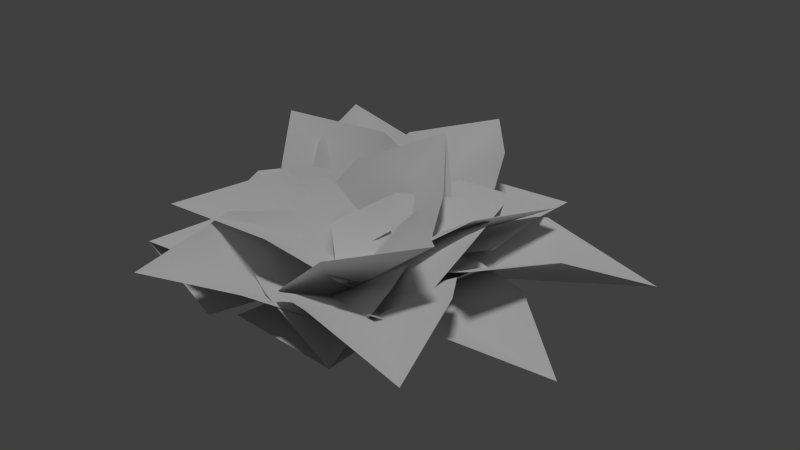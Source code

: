 # Source: broadfern_01_bunch_a.blend  (saved by Blender 2.65.0; exported with 4.5.12 LTS)
import bpy
from mathutils import Matrix  # noqa: F401  (used for matrix-valued properties, if any)

bpy.ops.wm.read_factory_settings(use_empty=True)
scene = bpy.context.scene
scene.name = 'Scene'

# ---- collections
col_collection_1 = bpy.data.collections.new('Collection 1'); scene.collection.children.link(col_collection_1)

# ---- materials (node trees are filled in below, after node groups)
mat_broadfern_01 = bpy.data.materials.new('broadfern_01')
mat_broadfern_01.alpha_threshold = 0.0
mat_broadfern_01.use_transparent_shadow = False
mat_broadfern_01.roughness = 0.5

# ---- material node trees

# ---- world
world_world = bpy.data.worlds.new('World'); scene.world = world_world
world_world.color = (0.05088, 0.05088, 0.05088)
world_world.use_sun_shadow = False
world_world.sun_shadow_jitter_overblur = 0.0
world_world.cycles.sampling_method = 'MANUAL'
world_world.cycles.sample_map_resolution = 256

# ---- lights
light_hemi = bpy.data.lights.new('Hemi', 'SUN')
light_hemi.transmission_factor = 0.0
light_hemi.angle = 0.1993
light_hemi.energy = 1.0
light_hemi.shadow_buffer_clip_start = 0.5
light_hemi.shadow_soft_size = 0.1
light_hemi.shadow_cascade_max_distance = 1000.0
light_hemi.cycles.use_multiple_importance_sampling = False

# ---- meshes
me_broadfern8 = bpy.data.meshes.new('broadfern8')
me_broadfern8.from_pydata([(0.1217, 0.6683, 0.2438), (-0.3974, -0.03191, 0.3596), (-0.1789, 0.7941, 0.4677), (-0.5721, 0.2641, 0.5555), (-0.04006, 0.1918, 0.005894), (-0.7857, 0.8421, 0.5776), (0.1756, 1.241, -0.0009131), (-0.329, 0.6284, 0.01847), (0.1642, 0.7328, 0.02351), (-0.5048, 1.288, 0.05592), (-0.6, 0.8847, 0.06719), (-0.1817, 0.2105, 0.08462), (-0.1263, 0.7067, 0.01547), (-0.8411, 0.2719, 0.2537), (-0.3177, 0.3738, 0.2732), (-0.1926, -0.5047, 0.2792), (-0.6765, 0.2144, 0.3444), (-0.582, -0.4508, 0.3489), (0.004564, -0.03392, 0.06016), (-1.129, -0.1919, 0.203), (0.1173, -0.7826, 0.249), (0.2444, 0.06154, 0.3499), (0.4033, -0.7502, 0.507), (0.4997, -0.1111, 0.5835), (0.08316, -0.3046, -0.01184), (0.9346, -0.5177, 0.6781), (0.4945, 0.2641, 0.136), (-0.4486, 0.1929, 0.2496), (0.01847, -0.08781, -0.0133), (0.0362, 0.736, 0.6282), (0.4625, -0.1466, 0.3291), (-0.1528, 0.5032, 0.2424), (0.6466, 0.1941, 0.445), (0.1808, 0.6862, 0.3794), (0.002071, 0.005177, 0.03098), (0.8001, 0.7992, 0.3437), (0.6865, 0.3445, 0.2198), (-0.1619, 0.6422, 0.2256), (0.7116, 0.7446, 0.2719), (0.06931, 0.9702, 0.2763), (0.1659, 0.2346, 0.01789), (0.5545, 1.333, 0.1022), (0.6305, -0.668, 0.251), (0.6634, 0.2284, 0.1902), (1.023, -0.5739, 0.2383), (1.049, 0.1048, 0.1923), (0.3479, -0.2193, 0.003861), (1.506, -0.2663, 0.02707), (-0.2264, 0.2376, 0.3742), (0.3572, -0.571, 0.2919), (-0.4695, -0.1045, 0.5364), (-0.0277, -0.717, 0.4742), (0.2423, -0.01375, 0.03018), (-0.7284, -0.7562, 0.4748), (-0.1792, 0.8632, 0.1849), (-0.5383, 0.04936, 0.2502), (-0.5745, 0.9218, 0.2193), (-0.8466, 0.3056, 0.2688), (-0.1039, 0.3247, 0.03292), (-1.163, 0.7955, 0.04274), (-0.5791, -0.04156, 0.02664), (-0.2693, -0.9318, 0.02058), (-0.07026, -0.3672, 0.02278), (-1.043, -0.7035, 0.1117), (0.1897, 0.04395, 0.2944), (-0.7125, -0.4606, 0.3098), (-0.1331, 0.3669, 0.3813), (-0.8164, -0.01493, 0.393), (-0.1208, -0.477, 0.0484), (-0.7662, 0.6883, 0.2238), (-0.1453, -0.8401, 0.02489), (0.5951, -0.1626, 0.03954), (-0.04075, -0.2053, 0.02394), (0.6946, -1.016, 0.1391), (0.7616, -0.3071, 0.2806), (-0.143, -0.1016, 0.2924), (0.7381, 0.09041, 0.4048), (0.05317, 0.2462, 0.4138), (0.2483, -0.4395, 0.02792), (0.5132, 0.6981, 0.3269), (0.2064, -0.8788, 0.3207), (0.8102, -0.1635, 0.3107), (0.578, -1.042, 0.4319), (1.035, -0.5008, 0.4245), (0.3162, -0.3571, 0.0621), (1.223, -1.123, 0.3288), (0.9016, -0.1759, 0.3796), (0.2514, 0.6786, 0.1875), (1.197, 0.2156, 0.3706), (0.7047, 0.8628, 0.2252), (0.3105, 0.008637, 0.07623), (1.445, 0.8581, 0.0324), (-0.2888, -0.2515, 0.3832), (0.3941, -0.7829, 0.1841), (-0.4083, -0.6205, 0.4778), (0.1087, -1.023, 0.327), (0.1524, -0.304, 0.03892), (-0.481, -1.223, 0.331), (0.08798, 0.5538, 0.4009), (-0.224, -0.3101, 0.2612), (-0.2701, 0.5273, 0.6145), (-0.5065, -0.1268, 0.5088), (0.09123, 0.1112, 0.01367), (-0.9039, 0.371, 0.6462), (0.4465, 0.6387, 0.3227), (-0.4762, 0.5497, 0.286), (0.2929, 0.9922, 0.4821), (-0.4058, 0.9251, 0.4543), (0.01264, 0.3827, 0.02081), (-0.1099, 1.504, 0.4456)], [], [(3, 1, 4), (0, 2, 4), (5, 3, 4), (4, 2, 5), (9, 7, 8), (8, 6, 9), (13, 11, 12), (12, 10, 13), (17, 15, 18), (14, 16, 18), (19, 17, 18), (18, 16, 19), (23, 21, 24), (20, 22, 24), (25, 23, 24), (24, 22, 25), (29, 27, 28), (28, 26, 29), (33, 31, 34), (30, 32, 34), (35, 33, 34), (34, 32, 35), (39, 37, 40), (36, 38, 40), (41, 39, 40), (40, 38, 41), (45, 43, 46), (42, 44, 46), (45, 46, 47), (47, 46, 44), (51, 49, 52), (48, 50, 52), (53, 51, 52), (52, 50, 53), (57, 55, 58), (54, 56, 58), (59, 57, 58), (58, 56, 59), (63, 61, 62), (62, 60, 63), (67, 65, 68), (64, 66, 68), (69, 67, 68), (68, 66, 69), (73, 71, 72), (72, 70, 73), (77, 75, 78), (74, 76, 78), (79, 77, 78), (78, 76, 79), (83, 81, 84), (80, 82, 84), (85, 83, 84), (84, 82, 85), (89, 87, 90), (86, 88, 90), (91, 89, 90), (90, 88, 91), (95, 93, 96), (92, 94, 96), (97, 95, 96), (96, 94, 97), (101, 99, 102), (98, 100, 102), (103, 101, 102), (102, 100, 103), (107, 105, 108), (104, 106, 108), (109, 107, 108), (108, 106, 109)])
me_broadfern8.polygons.foreach_set('use_smooth', [True] * 70)
_uv = me_broadfern8.uv_layers.new(name='UVMap')
_uv.uv.foreach_set('vector', [0.116, 0.6108, 0.0, 0.2755, 0.5023, 0.02637, 1.0, 0.2721, 0.8806, 0.6081, 0.5023, 0.02637, 0.5024, 1.0, 0.116, 0.6108, 0.5023, 0.02637, 0.5023, 0.02637, 0.8806, 0.6081, 0.5024, 1.0, 0.5024, 1.0, 0.02589, 0.3503, 0.5023, 0.02637, 0.5023, 0.02637, 0.9732, 0.3475, 0.5024, 1.0, 0.5024, 1.0, 0.02589, 0.3503, 0.5023, 0.02637, 0.5023, 0.02637, 0.9732, 0.3475, 0.5024, 1.0, 0.116, 0.6108, 0.0, 0.2755, 0.5023, 0.02637, 1.0, 0.2721, 0.8806, 0.6081, 0.5023, 0.02637, 0.5024, 1.0, 0.116, 0.6108, 0.5023, 0.02637, 0.5023, 0.02637, 0.8806, 0.6081, 0.5024, 1.0, 0.116, 0.6108, 0.0, 0.2755, 0.502, 0.02734, 1.0, 0.2721, 0.8806, 0.6081, 0.502, 0.02734, 0.5024, 1.0, 0.116, 0.6108, 0.502, 0.02734, 0.502, 0.02734, 0.8806, 0.6081, 0.5024, 1.0, 0.5024, 1.0, 0.02589, 0.3503, 0.5023, 0.02637, 0.5023, 0.02637, 0.9732, 0.3475, 0.5024, 1.0, 0.116, 0.6108, 0.0, 0.2755, 0.5023, 0.02637, 1.0, 0.2721, 0.8806, 0.6081, 0.5023, 0.02637, 0.5024, 1.0, 0.116, 0.6108, 0.5023, 0.02637, 0.5023, 0.02637, 0.8806, 0.6081, 0.5024, 1.0, 0.116, 0.6108, 0.0, 0.2755, 0.5023, 0.02637, 1.0, 0.2721, 0.8806, 0.6081, 0.5023, 0.02637, 0.5024, 1.0, 0.116, 0.6108, 0.5023, 0.02637, 0.5023, 0.02637, 0.8806, 0.6081, 0.5024, 1.0, 0.116, 0.6108, 0.0, 0.2755, 0.5024, 0.01665, 1.0, 0.2721, 0.8806, 0.6081, 0.5024, 0.01665, 0.116, 0.6108, 0.5024, 0.01665, 0.5024, 0.9981, 0.5024, 0.9981, 0.5024, 0.01665, 0.8806, 0.6081, 0.116, 0.6108, 0.0, 0.2755, 0.5023, 0.02637, 1.0, 0.2721, 0.8806, 0.6081, 0.5023, 0.02637, 0.5024, 1.0, 0.116, 0.6108, 0.5023, 0.02637, 0.5023, 0.02637, 0.8806, 0.6081, 0.5024, 1.0, 0.116, 0.6108, 0.0, 0.2755, 0.5023, 0.02637, 1.0, 0.2721, 0.8806, 0.6081, 0.5023, 0.02637, 0.5024, 1.0, 0.116, 0.6108, 0.5023, 0.02637, 0.5023, 0.02637, 0.8806, 0.6081, 0.5024, 1.0, 0.5024, 1.0, 0.02589, 0.3503, 0.5023, 0.02637, 0.5023, 0.02637, 0.9732, 0.3475, 0.5024, 1.0, 0.116, 0.6108, 0.0, 0.2755, 0.5023, 0.02637, 1.0, 0.2721, 0.8806, 0.6081, 0.5023, 0.02637, 0.5024, 1.0, 0.116, 0.6108, 0.5023, 0.02637, 0.5023, 0.02637, 0.8806, 0.6081, 0.5024, 1.0, 0.5024, 1.0, 0.02589, 0.3503, 0.5023, 0.02637, 0.5023, 0.02637, 0.9732, 0.3475, 0.5024, 1.0, 0.116, 0.6108, 0.0, 0.2755, 0.5023, 0.02637, 1.0, 0.2721, 0.8806, 0.6081, 0.5023, 0.02637, 0.5024, 1.0, 0.116, 0.6108, 0.5023, 0.02637, 0.5023, 0.02637, 0.8806, 0.6081, 0.5024, 1.0, 0.116, 0.6108, 0.0, 0.2755, 0.5023, 0.02637, 1.0, 0.2721, 0.8806, 0.6081, 0.5023, 0.02637, 0.5024, 1.0, 0.116, 0.6108, 0.5023, 0.02637, 0.5023, 0.02637, 0.8806, 0.6081, 0.5024, 1.0, 0.116, 0.6108, 0.0, 0.2755, 0.5025, 0.02558, 1.0, 0.2721, 0.8806, 0.6081, 0.5025, 0.02558, 0.5024, 1.0, 0.116, 0.6108, 0.5025, 0.02558, 0.5025, 0.02558, 0.8806, 0.6081, 0.5024, 1.0, 0.116, 0.6108, 0.0, 0.2755, 0.5023, 0.02637, 1.0, 0.2721, 0.8806, 0.6081, 0.5023, 0.02637, 0.5024, 1.0, 0.116, 0.6108, 0.5023, 0.02637, 0.5023, 0.02637, 0.8806, 0.6081, 0.5024, 1.0, 0.116, 0.6108, 0.0, 0.2755, 0.5023, 0.02637, 1.0, 0.2721, 0.8806, 0.6081, 0.5023, 0.02637, 0.5024, 1.0, 0.116, 0.6108, 0.5023, 0.02637, 0.5023, 0.02637, 0.8806, 0.6081, 0.5024, 1.0, 0.116, 0.6108, 0.0, 0.2755, 0.5023, 0.02637, 1.0, 0.2721, 0.8806, 0.6081, 0.5023, 0.02637, 0.5024, 1.0, 0.116, 0.6108, 0.5023, 0.02637, 0.5023, 0.02637, 0.8806, 0.6081, 0.5024, 1.0])
_ca = me_broadfern8.color_attributes.new('Col', 'BYTE_COLOR', 'CORNER')
_ca.data.foreach_set('color', [1.0, 0.5583, 1.0, 1.0, 0.1714, 0.04092, 1.0, 1.0, 0.002732, 0.3763, 0.0, 1.0, 0.1946, 0.2502, 1.0, 1.0, 1.0, 0.5149, 1.0, 1.0, 0.002732, 0.3763, 0.0, 1.0, 1.0, 0.1812, 0.0, 1.0, 1.0, 0.5583, 1.0, 1.0, 0.002732, 0.3763, 0.0, 1.0, 0.002732, 0.3763, 0.0, 1.0, 1.0, 0.5149, 1.0, 1.0, 1.0, 0.1812, 0.0, 1.0, 1.0, 0.03955, 0.0, 1.0, 0.2874, 0.3005, 1.0, 1.0, 0.002732, 0.4397, 0.0, 1.0, 0.002732, 0.4397, 0.0, 1.0, 0.3095, 0.4397, 1.0, 1.0, 1.0, 0.03955, 0.0, 1.0, 1.0, 0.06125, 0.0, 1.0, 0.2874, 0.2502, 1.0, 1.0, 0.002732, 0.4233, 0.0, 1.0, 0.002732, 0.4233, 0.0, 1.0, 0.3095, 0.305, 1.0, 1.0, 1.0, 0.06125, 0.0, 1.0, 1.0, 0.0648, 1.0, 1.0, 0.1714, 0.01298, 1.0, 1.0, 0.002732, 0.2122, 0.0, 1.0, 0.1946, 0.1878, 1.0, 1.0, 1.0, 0.2542, 1.0, 1.0, 0.002732, 0.2122, 0.0, 1.0, 1.0, 0.001821, 0.0, 1.0, 1.0, 0.0648, 1.0, 1.0, 0.002732, 0.2122, 0.0, 1.0, 0.002732, 0.2122, 0.0, 1.0, 1.0, 0.2542, 1.0, 1.0, 1.0, 0.001821, 0.0, 1.0, 1.0, 0.08022, 1.0, 1.0, 0.1714, 0.006995, 1.0, 1.0, 0.002732, 0.08438, 0.0, 1.0, 0.1946, 0.06125, 1.0, 1.0, 1.0, 0.1878, 1.0, 1.0, 0.002732, 0.08438, 0.0, 1.0, 1.0, 0.02122, 0.0, 1.0, 1.0, 0.08022, 1.0, 1.0, 0.002732, 0.08438, 0.0, 1.0, 0.002732, 0.08438, 0.0, 1.0, 1.0, 0.1878, 1.0, 1.0, 1.0, 0.02122, 0.0, 1.0, 1.0, 0.03434, 0.0, 1.0, 0.2874, 0.05781, 1.0, 1.0, 0.002732, 0.07421, 0.0, 1.0, 0.002732, 0.07421, 0.0, 1.0, 0.3095, 0.02416, 0.9911, 0.9961, 1.0, 0.03434, 0.0, 1.0, 1.0, 0.008568, 1.0, 1.0, 0.1714, 0.003677, 1.0, 1.0, 0.002732, 0.02732, 0.0, 1.0, 0.1946, 0.05127, 1.0, 1.0, 1.0, 0.05448, 1.0, 1.0, 0.002732, 0.02732, 0.0, 1.0, 1.0, 0.0006071, 0.0, 1.0, 1.0, 0.008568, 1.0, 1.0, 0.002732, 0.02732, 0.0, 1.0, 0.002732, 0.02732, 0.0, 1.0, 1.0, 0.05448, 1.0, 1.0, 1.0, 0.0006071, 0.0, 1.0, 1.0, 0.02416, 1.0, 1.0, 0.1714, 0.01521, 1.0, 1.0, 0.002732, 0.004391, 0.0, 1.0, 0.1946, 0.004025, 1.0, 1.0, 1.0, 0.0137, 1.0, 1.0, 0.002732, 0.004391, 0.0, 1.0, 1.0, 0.005182, 0.0, 1.0, 1.0, 0.02416, 1.0, 1.0, 0.002732, 0.004391, 0.0, 1.0, 0.002732, 0.004391, 0.0, 1.0, 1.0, 0.0137, 1.0, 1.0, 1.0, 0.005182, 0.0, 1.0, 1.0, 0.006512, 1.0, 1.0, 0.1714, 0.003347, 1.0, 1.0, 0.001518, 0.002125, 0.0, 1.0, 0.1946, 0.004391, 1.0, 1.0, 1.0, 0.006512, 1.0, 1.0, 0.001518, 0.002125, 0.0, 1.0, 1.0, 0.006512, 1.0, 1.0, 0.001518, 0.002125, 0.0, 1.0, 1.0, 0.001821, 0.0, 1.0, 1.0, 0.001821, 0.0, 1.0, 0.001518, 0.002125, 0.0, 1.0, 1.0, 0.006512, 1.0, 1.0, 1.0, 0.5149, 1.0, 1.0, 0.1714, 0.2232, 1.0, 1.0, 0.002732, 0.8632, 0.0, 1.0, 0.1946, 0.04519, 1.0, 1.0, 1.0, 0.3515, 1.0, 1.0, 0.002732, 0.8632, 0.0, 1.0, 1.0, 0.003035, 0.0, 1.0, 1.0, 0.5149, 1.0, 1.0, 0.002732, 0.8632, 0.0, 1.0, 0.002732, 0.8632, 0.0, 1.0, 1.0, 0.3515, 1.0, 1.0, 1.0, 0.003035, 0.0, 1.0, 1.0, 0.4072, 1.0, 1.0, 0.1714, 0.01096, 1.0, 1.0, 0.002732, 0.0382, 0.0, 1.0, 0.1946, 0.1248, 1.0, 1.0, 1.0, 0.624, 1.0, 1.0, 0.002732, 0.0382, 0.0, 1.0, 1.0, 0.1022, 0.0, 1.0, 1.0, 0.4072, 1.0, 1.0, 0.002732, 0.0382, 0.0, 1.0, 0.002732, 0.0382, 0.0, 1.0, 1.0, 0.624, 1.0, 1.0, 1.0, 0.1022, 0.0, 1.0, 1.0, 0.009134, 0.0, 1.0, 0.2874, 0.1384, 1.0, 1.0, 0.002732, 0.3613, 0.0, 1.0, 0.002732, 0.3613, 0.0, 1.0, 0.3095, 0.3663, 1.0, 1.0, 1.0, 0.009134, 0.0, 1.0, 1.0, 0.2086, 1.0, 1.0, 0.1714, 0.02315, 1.0, 1.0, 0.002732, 0.04971, 0.0, 1.0, 0.1946, 0.03955, 1.0, 1.0, 1.0, 0.1845, 1.0, 1.0, 0.002732, 0.04971, 0.0, 1.0, 1.0, 0.0, 0.0, 1.0, 1.0, 0.2086, 1.0, 1.0, 0.002732, 0.04971, 0.0, 1.0, 0.002732, 0.04971, 0.0, 1.0, 1.0, 0.1845, 1.0, 1.0, 1.0, 0.0, 0.0, 1.0, 1.0, 0.0009106, 0.0, 1.0, 0.2874, 0.162, 1.0, 1.0, 0.002732, 0.1912, 0.0, 1.0, 0.002732, 0.1912, 0.0, 1.0, 0.3095, 0.09084, 1.0, 1.0, 1.0, 0.0009106, 0.0, 1.0, 1.0, 0.1878, 1.0, 1.0, 0.1714, 0.09084, 1.0, 1.0, 0.002732, 0.02122, 0.0, 1.0, 0.1946, 0.003035, 1.0, 1.0, 1.0, 0.02624, 1.0, 1.0, 0.002732, 0.02122, 0.0, 1.0, 1.0, 0.006995, 0.0, 1.0, 1.0, 0.1878, 1.0, 1.0, 0.002732, 0.02122, 0.0, 1.0, 0.002732, 0.02122, 0.0, 1.0, 1.0, 0.02624, 1.0, 1.0, 1.0, 0.006995, 0.0, 1.0, 1.0, 0.06663, 1.0, 1.0, 0.1714, 0.01764, 1.0, 1.0, 0.002732, 0.02029, 0.0, 1.0, 0.1946, 0.02122, 1.0, 1.0, 1.0, 0.0865, 1.0, 1.0, 0.002732, 0.02029, 0.0, 1.0, 1.0, 0.003677, 0.0, 1.0, 1.0, 0.06663, 1.0, 1.0, 0.002732, 0.02029, 0.0, 1.0, 0.002732, 0.02029, 0.0, 1.0, 1.0, 0.0865, 1.0, 1.0, 1.0, 0.003677, 0.0, 1.0, 1.0, 0.04971, 1.0, 1.0, 0.1714, 0.02956, 1.0, 1.0, 0.002732, 0.002732, 0.0, 1.0, 0.1946, 0.0, 1.0, 1.0, 1.0, 0.002732, 1.0, 1.0, 0.002732, 0.002732, 0.0, 1.0, 1.0, 0.0009106, 0.0, 1.0, 1.0, 0.04971, 1.0, 1.0, 0.002732, 0.002732, 0.0, 1.0, 0.002732, 0.002732, 0.0, 1.0, 1.0, 0.002732, 1.0, 1.0, 1.0, 0.0009106, 0.0, 1.0, 1.0, 0.02122, 1.0, 1.0, 0.1714, 0.01938, 1.0, 1.0, 0.002732, 0.02519, 0.0, 1.0, 0.1946, 0.008023, 1.0, 1.0, 1.0, 0.02315, 1.0, 1.0, 0.002732, 0.02519, 0.0, 1.0, 1.0, 0.001214, 0.0, 1.0, 1.0, 0.02122, 1.0, 1.0, 0.002732, 0.02519, 0.0, 1.0, 0.002732, 0.02519, 0.0, 1.0, 1.0, 0.02315, 1.0, 1.0, 1.0, 0.001214, 0.0, 1.0, 1.0, 0.003677, 1.0, 1.0, 0.1714, 0.002428, 1.0, 1.0, 0.002732, 0.009134, 0.0, 1.0, 0.1946, 0.006512, 1.0, 1.0, 1.0, 0.006049, 1.0, 1.0, 0.002732, 0.009134, 0.0, 1.0, 1.0, 0.0, 0.0, 1.0, 1.0, 0.003677, 1.0, 1.0, 0.002732, 0.009134, 0.0, 1.0, 0.002732, 0.009134, 0.0, 1.0, 1.0, 0.006049, 1.0, 1.0, 1.0, 0.0, 0.0, 1.0, 1.0, 0.0, 1.0, 1.0, 0.1714, 0.0, 1.0, 1.0, 0.002732, 0.0, 0.0, 1.0, 0.1946, 0.0, 1.0, 1.0, 1.0, 0.0, 1.0, 1.0, 0.002732, 0.0, 0.0, 1.0, 1.0, 0.0, 0.0, 1.0, 1.0, 0.0, 1.0, 1.0, 0.002732, 0.0, 0.0, 1.0, 0.002732, 0.0, 0.0, 1.0, 1.0, 0.0, 1.0, 1.0, 1.0, 0.0, 0.0, 1.0])
me_broadfern8.materials.append(mat_broadfern_01)
me_broadfern8.use_remesh_preserve_volume = False
me_broadfern8.use_remesh_preserve_attributes = False
me_broadfern8.use_mirror_vertex_groups = False
me_broadfern8.update()
me_broadfern128 = bpy.data.meshes.new('broadfern128')
me_broadfern128.from_pydata([(0.1217, 0.6683, 0.2438), (-0.3974, -0.03191, 0.3596), (-0.1789, 0.7941, 0.4677), (-0.5721, 0.2641, 0.5555), (-0.1119, 0.2283, -0.09064), (-0.7857, 0.8421, 0.5776), (-0.5209, 0.6223, 0.4426), (-0.2728, 0.4044, 0.2448), (0.2184, 1.13, 0.1614), (-0.2074, 0.6135, 0.1759), (-0.05536, 1.251, 0.1914), (-0.3779, 0.8603, 0.2024), (0.1485, 0.7425, -0.07042), (-0.5048, 1.288, 0.05592), (-0.2891, 1.11, 0.08803), (-0.06415, 0.9229, 0.07245), (-0.4506, 0.9074, 0.2001), (-0.09843, 0.3384, 0.2131), (-0.6414, 0.6961, 0.2977), (-0.3748, 0.2651, 0.3076), (-0.1593, 0.6838, -0.07143), (-0.8411, 0.2719, 0.2537), (-0.6029, 0.4177, 0.2184), (-0.3632, 0.5632, 0.1337), (-0.3177, 0.3738, 0.2732), (-0.1926, -0.5047, 0.2792), (-0.6765, 0.2144, 0.3444), (-0.582, -0.4508, 0.3489), (-0.0298, -0.04023, -0.06182), (-1.129, -0.1919, 0.203), (-0.7594, -0.1402, 0.2133), (-0.3784, -0.08736, 0.159), (0.1173, -0.7826, 0.249), (0.2444, 0.06154, 0.3499), (0.4033, -0.7502, 0.507), (0.4997, -0.1111, 0.5835), (0.1698, -0.3077, -0.09118), (0.9346, -0.5177, 0.6781), (0.6269, -0.4493, 0.4776), (0.3426, -0.3773, 0.2655), (0.4464, 0.0456, 0.2271), (-0.3494, -0.01284, 0.3214), (0.3579, 0.2996, 0.4682), (-0.2447, 0.2555, 0.5397), (0.002616, -0.004597, -0.09094), (0.0362, 0.736, 0.6282), (0.03736, 0.4413, 0.4628), (0.03043, 0.1673, 0.2425), (0.4625, -0.1466, 0.3291), (-0.1528, 0.5032, 0.2424), (0.6466, 0.1941, 0.445), (0.1808, 0.6862, 0.3794), (0.04805, 0.03398, -0.08558), (0.8001, 0.7992, 0.3437), (0.53, 0.5387, 0.2984), (0.2627, 0.2722, 0.1871), (0.6865, 0.3445, 0.2198), (-0.1619, 0.6422, 0.2256), (0.7116, 0.7446, 0.2719), (0.06931, 0.9702, 0.2763), (0.1741, 0.2623, -0.1074), (0.5545, 1.333, 0.1022), (0.429, 0.9779, 0.1322), (0.298, 0.6084, 0.09752), (0.6305, -0.668, 0.251), (0.6634, 0.2284, 0.1902), (1.023, -0.5739, 0.2383), (1.049, 0.1048, 0.1923), (0.354, -0.2241, -0.0697), (1.508, -0.2667, 0.02254), (1.14, -0.2465, 0.0566), (0.7475, -0.2295, 0.07926), (-0.2264, 0.2376, 0.3742), (0.3572, -0.571, 0.2919), (-0.4695, -0.1045, 0.5364), (-0.0277, -0.717, 0.4742), (0.1806, -0.04642, -0.09473), (-0.7284, -0.7562, 0.4748), (-0.3973, -0.5101, 0.3921), (-0.07247, -0.2613, 0.2358), (-0.1792, 0.8632, 0.1849), (-0.5383, 0.04936, 0.2502), (-0.5745, 0.9218, 0.2193), (-0.8466, 0.3056, 0.2688), (-0.1269, 0.3241, -0.09256), (-1.163, 0.7955, 0.04274), (-0.8223, 0.6483, 0.0961), (-0.466, 0.4892, 0.08661), (-0.4295, -0.06914, 0.211), (-0.1687, -0.8201, 0.2037), (-0.7194, -0.2724, 0.2603), (-0.5221, -0.8411, 0.2548), (-0.09602, -0.3756, -0.08763), (-1.043, -0.7035, 0.1117), (-0.7276, -0.5951, 0.1336), (-0.4004, -0.4821, 0.09809), (0.1897, 0.04395, 0.2944), (-0.7125, -0.4606, 0.3098), (-0.1331, 0.3669, 0.3813), (-0.8164, -0.01493, 0.393), (-0.1436, -0.442, -0.09343), (-0.7662, 0.6883, 0.2238), (-0.555, 0.3085, 0.2328), (-0.3384, -0.08328, 0.1666), (-0.1868, -0.6822, 0.2201), (0.4382, -0.1111, 0.2302), (0.1324, -0.8803, 0.2816), (0.6057, -0.448, 0.2893), (-0.01835, -0.2269, -0.09306), (0.6946, -1.016, 0.1391), (0.4553, -0.7526, 0.1558), (0.2083, -0.48, 0.1111), (0.7616, -0.3071, 0.2806), (-0.143, -0.1016, 0.2924), (0.7381, 0.09041, 0.4048), (0.05317, 0.2462, 0.4138), (0.2577, -0.388, -0.09399), (0.5132, 0.6981, 0.3269), (0.4257, 0.3199, 0.2884), (0.3366, -0.0616, 0.1814), (0.2064, -0.8788, 0.3207), (0.8102, -0.1635, 0.3107), (0.578, -1.042, 0.4319), (1.035, -0.5008, 0.4245), (0.3533, -0.3893, -0.06245), (1.223, -1.123, 0.3288), (0.9238, -0.8687, 0.3015), (0.6195, -0.6117, 0.2053), (0.9016, -0.1759, 0.3796), (0.2514, 0.6786, 0.1875), (1.197, 0.2156, 0.3706), (0.7047, 0.8628, 0.2252), (0.3427, -0.001027, -0.07981), (1.445, 0.8581, 0.0324), (1.076, 0.5974, 0.1292), (0.695, 0.3102, 0.1194), (-0.2888, -0.2515, 0.3832), (0.3941, -0.7829, 0.1841), (-0.4083, -0.6205, 0.4778), (0.1087, -1.023, 0.327), (0.1007, -0.3289, -0.07438), (-0.481, -1.223, 0.331), (-0.2597, -0.9254, 0.2906), (-0.04824, -0.6163, 0.1864), (0.08798, 0.5538, 0.4009), (-0.224, -0.3101, 0.2612), (-0.2701, 0.5273, 0.6145), (-0.5065, -0.1268, 0.5088), (0.01445, 0.1543, -0.08582), (-0.9039, 0.371, 0.6462), (-0.5588, 0.27, 0.4934), (-0.2267, 0.1842, 0.2749), (0.4465, 0.6387, 0.3227), (-0.4762, 0.5497, 0.286), (0.2929, 0.9922, 0.4821), (-0.4058, 0.9251, 0.4543), (0.0103, 0.4481, -0.0946), (-0.1099, 1.504, 0.4456), (-0.07107, 1.125, 0.3648), (-0.03001, 0.7493, 0.2157)], [], [(7, 1, 4), (4, 0, 7), (3, 1, 7), (0, 2, 7), (3, 7, 6), (6, 7, 2), (5, 3, 6), (6, 2, 5), (15, 9, 12), (12, 8, 15), (11, 9, 15), (8, 10, 15), (11, 15, 14), (14, 15, 10), (13, 11, 14), (14, 10, 13), (23, 17, 20), (20, 16, 23), (19, 17, 23), (16, 18, 23), (19, 23, 22), (22, 23, 18), (21, 19, 22), (22, 18, 21), (31, 25, 28), (28, 24, 31), (27, 25, 31), (24, 26, 31), (27, 31, 30), (30, 31, 26), (29, 27, 30), (30, 26, 29), (39, 33, 36), (36, 32, 39), (35, 33, 39), (32, 34, 39), (35, 39, 38), (38, 39, 34), (37, 35, 38), (38, 34, 37), (47, 41, 44), (44, 40, 47), (43, 41, 47), (40, 42, 47), (43, 47, 46), (46, 47, 42), (45, 43, 46), (46, 42, 45), (55, 49, 52), (52, 48, 55), (51, 49, 55), (48, 50, 55), (51, 55, 54), (54, 55, 50), (53, 51, 54), (54, 50, 53), (63, 57, 60), (60, 56, 63), (59, 57, 63), (56, 58, 63), (59, 63, 62), (62, 63, 58), (61, 59, 62), (62, 58, 61), (71, 65, 68), (68, 64, 71), (67, 65, 71), (64, 66, 71), (67, 71, 70), (70, 71, 66), (69, 67, 70), (70, 66, 69), (79, 73, 76), (76, 72, 79), (75, 73, 79), (72, 74, 79), (75, 79, 78), (78, 79, 74), (77, 75, 78), (78, 74, 77), (87, 81, 84), (84, 80, 87), (83, 81, 87), (80, 82, 87), (83, 87, 86), (86, 87, 82), (85, 83, 86), (86, 82, 85), (95, 89, 92), (92, 88, 95), (91, 89, 95), (88, 90, 95), (91, 95, 94), (94, 95, 90), (93, 91, 94), (94, 90, 93), (103, 97, 100), (100, 96, 103), (99, 97, 103), (96, 98, 103), (99, 103, 102), (102, 103, 98), (101, 99, 102), (102, 98, 101), (111, 105, 108), (108, 104, 111), (107, 105, 111), (104, 106, 111), (107, 111, 110), (110, 111, 106), (109, 107, 110), (110, 106, 109), (119, 113, 116), (116, 112, 119), (115, 113, 119), (112, 114, 119), (115, 119, 118), (118, 119, 114), (117, 115, 118), (118, 114, 117), (127, 121, 124), (124, 120, 127), (123, 121, 127), (120, 122, 127), (123, 127, 126), (126, 127, 122), (125, 123, 126), (126, 122, 125), (135, 129, 132), (132, 128, 135), (131, 129, 135), (128, 130, 135), (131, 135, 134), (134, 135, 130), (133, 131, 134), (134, 130, 133), (143, 137, 140), (140, 136, 143), (139, 137, 143), (136, 138, 143), (139, 143, 142), (142, 143, 138), (141, 139, 142), (142, 138, 141), (151, 145, 148), (148, 144, 151), (147, 145, 151), (144, 146, 151), (147, 151, 150), (150, 151, 146), (149, 147, 150), (150, 146, 149), (159, 153, 156), (156, 152, 159), (155, 153, 159), (152, 154, 159), (155, 159, 158), (158, 159, 154), (157, 155, 158), (158, 154, 157)])
me_broadfern128.polygons.foreach_set('use_smooth', [True] * 160)
_uv = me_broadfern128.uv_layers.new(name='UVMap')
_uv.uv.foreach_set('vector', [0.4867, 0.3457, 0.0, 0.2755, 0.5032, 0.0, 0.5032, 0.0, 1.0, 0.2721, 0.4867, 0.3457, 0.116, 0.6108, 0.0, 0.2755, 0.4867, 0.3457, 1.0, 0.2721, 0.8806, 0.6081, 0.4867, 0.3457, 0.116, 0.6108, 0.4867, 0.3457, 0.4947, 0.6881, 0.4947, 0.6881, 0.4867, 0.3457, 0.8806, 0.6081, 0.5024, 1.0, 0.116, 0.6108, 0.4947, 0.6881, 0.4947, 0.6881, 0.8806, 0.6081, 0.5024, 1.0, 0.4867, 0.3457, 0.0, 0.2755, 0.5032, 0.0, 0.5032, 0.0, 1.0, 0.2721, 0.4867, 0.3457, 0.116, 0.6108, 0.0, 0.2755, 0.4867, 0.3457, 1.0, 0.2721, 0.8806, 0.6081, 0.4867, 0.3457, 0.116, 0.6108, 0.4867, 0.3457, 0.4947, 0.6881, 0.4947, 0.6881, 0.4867, 0.3457, 0.8806, 0.6081, 0.5024, 1.0, 0.116, 0.6108, 0.4947, 0.6881, 0.4947, 0.6881, 0.8806, 0.6081, 0.5024, 1.0, 0.4867, 0.3457, 0.0, 0.2755, 0.5032, 0.0, 0.5032, 0.0, 1.0, 0.2721, 0.4867, 0.3457, 0.116, 0.6108, 0.0, 0.2755, 0.4867, 0.3457, 1.0, 0.2721, 0.8806, 0.6081, 0.4867, 0.3457, 0.116, 0.6108, 0.4867, 0.3457, 0.4947, 0.6881, 0.4947, 0.6881, 0.4867, 0.3457, 0.8806, 0.6081, 0.5024, 1.0, 0.116, 0.6108, 0.4947, 0.6881, 0.4947, 0.6881, 0.8806, 0.6081, 0.5024, 1.0, 0.4867, 0.3457, 0.0, 0.2755, 0.5032, 0.0, 0.5032, 0.0, 1.0, 0.2721, 0.4867, 0.3457, 0.116, 0.6108, 0.0, 0.2755, 0.4867, 0.3457, 1.0, 0.2721, 0.8806, 0.6081, 0.4867, 0.3457, 0.116, 0.6108, 0.4867, 0.3457, 0.4947, 0.6881, 0.4947, 0.6881, 0.4867, 0.3457, 0.8806, 0.6081, 0.5024, 1.0, 0.116, 0.6108, 0.4947, 0.6881, 0.4947, 0.6881, 0.8806, 0.6081, 0.5024, 1.0, 0.4867, 0.3457, 0.0, 0.2755, 0.5032, 0.0, 0.5032, 0.0, 1.0, 0.2721, 0.4867, 0.3457, 0.116, 0.6108, 0.0, 0.2755, 0.4867, 0.3457, 1.0, 0.2721, 0.8806, 0.6081, 0.4867, 0.3457, 0.116, 0.6108, 0.4867, 0.3457, 0.4947, 0.6881, 0.4947, 0.6881, 0.4867, 0.3457, 0.8806, 0.6081, 0.5024, 1.0, 0.116, 0.6108, 0.4947, 0.6881, 0.4947, 0.6881, 0.8806, 0.6081, 0.5024, 1.0, 0.4867, 0.3457, 0.0, 0.2755, 0.5032, 0.0, 0.5032, 0.0, 1.0, 0.2721, 0.4867, 0.3457, 0.116, 0.6108, 0.0, 0.2755, 0.4867, 0.3457, 1.0, 0.2721, 0.8806, 0.6081, 0.4867, 0.3457, 0.116, 0.6108, 0.4867, 0.3457, 0.4947, 0.6881, 0.4947, 0.6881, 0.4867, 0.3457, 0.8806, 0.6081, 0.5024, 1.0, 0.116, 0.6108, 0.4947, 0.6881, 0.4947, 0.6881, 0.8806, 0.6081, 0.5024, 1.0, 0.4867, 0.3457, 0.0, 0.2755, 0.5032, 0.0, 0.5032, 0.0, 1.0, 0.2721, 0.4867, 0.3457, 0.116, 0.6108, 0.0, 0.2755, 0.4867, 0.3457, 1.0, 0.2721, 0.8806, 0.6081, 0.4867, 0.3457, 0.116, 0.6108, 0.4867, 0.3457, 0.4947, 0.6881, 0.4947, 0.6881, 0.4867, 0.3457, 0.8806, 0.6081, 0.5024, 1.0, 0.116, 0.6108, 0.4947, 0.6881, 0.4947, 0.6881, 0.8806, 0.6081, 0.5024, 1.0, 0.4867, 0.3457, 0.0, 0.2755, 0.5032, 0.0, 0.5032, 0.0, 1.0, 0.2721, 0.4867, 0.3457, 0.116, 0.6108, 0.0, 0.2755, 0.4867, 0.3457, 1.0, 0.2721, 0.8806, 0.6081, 0.4867, 0.3457, 0.116, 0.6108, 0.4867, 0.3457, 0.4947, 0.6881, 0.4947, 0.6881, 0.4867, 0.3457, 0.8806, 0.6081, 0.5024, 1.0, 0.116, 0.6108, 0.4947, 0.6881, 0.4947, 0.6881, 0.8806, 0.6081, 0.5024, 1.0, 0.4867, 0.3457, 0.0, 0.2755, 0.5032, 0.0, 0.5032, 0.0, 1.0, 0.2721, 0.4867, 0.3457, 0.116, 0.6108, 0.0, 0.2755, 0.4867, 0.3457, 1.0, 0.2721, 0.8806, 0.6081, 0.4867, 0.3457, 0.116, 0.6108, 0.4867, 0.3457, 0.4947, 0.6881, 0.4947, 0.6881, 0.4867, 0.3457, 0.8806, 0.6081, 0.5024, 1.0, 0.116, 0.6108, 0.4947, 0.6881, 0.4947, 0.6881, 0.8806, 0.6081, 0.5024, 1.0, 0.4867, 0.3457, 0.0, 0.2755, 0.5032, 0.0, 0.5032, 0.0, 1.0, 0.2721, 0.4867, 0.3457, 0.116, 0.6108, 0.0, 0.2755, 0.4867, 0.3457, 1.0, 0.2721, 0.8806, 0.6081, 0.4867, 0.3457, 0.116, 0.6108, 0.4867, 0.3457, 0.4947, 0.6881, 0.4947, 0.6881, 0.4867, 0.3457, 0.8806, 0.6081, 0.5024, 1.0, 0.116, 0.6108, 0.4947, 0.6881, 0.4947, 0.6881, 0.8806, 0.6081, 0.5024, 1.0, 0.4867, 0.3457, 0.0, 0.2755, 0.5032, 0.0, 0.5032, 0.0, 1.0, 0.2721, 0.4867, 0.3457, 0.116, 0.6108, 0.0, 0.2755, 0.4867, 0.3457, 1.0, 0.2721, 0.8806, 0.6081, 0.4867, 0.3457, 0.116, 0.6108, 0.4867, 0.3457, 0.4947, 0.6881, 0.4947, 0.6881, 0.4867, 0.3457, 0.8806, 0.6081, 0.5024, 1.0, 0.116, 0.6108, 0.4947, 0.6881, 0.4947, 0.6881, 0.8806, 0.6081, 0.5024, 1.0, 0.4867, 0.3457, 0.0, 0.2755, 0.5032, 0.0, 0.5032, 0.0, 1.0, 0.2721, 0.4867, 0.3457, 0.116, 0.6108, 0.0, 0.2755, 0.4867, 0.3457, 1.0, 0.2721, 0.8806, 0.6081, 0.4867, 0.3457, 0.116, 0.6108, 0.4867, 0.3457, 0.4947, 0.6881, 0.4947, 0.6881, 0.4867, 0.3457, 0.8806, 0.6081, 0.5024, 1.0, 0.116, 0.6108, 0.4947, 0.6881, 0.4947, 0.6881, 0.8806, 0.6081, 0.5024, 1.0, 0.4867, 0.3457, 0.0, 0.2755, 0.5032, 0.0, 0.5032, 0.0, 1.0, 0.2721, 0.4867, 0.3457, 0.116, 0.6108, 0.0, 0.2755, 0.4867, 0.3457, 1.0, 0.2721, 0.8806, 0.6081, 0.4867, 0.3457, 0.116, 0.6108, 0.4867, 0.3457, 0.4947, 0.6881, 0.4947, 0.6881, 0.4867, 0.3457, 0.8806, 0.6081, 0.5024, 1.0, 0.116, 0.6108, 0.4947, 0.6881, 0.4947, 0.6881, 0.8806, 0.6081, 0.5024, 1.0, 0.4867, 0.3457, 0.0, 0.2755, 0.5032, 0.0, 0.5032, 0.0, 1.0, 0.2721, 0.4867, 0.3457, 0.116, 0.6108, 0.0, 0.2755, 0.4867, 0.3457, 1.0, 0.2721, 0.8806, 0.6081, 0.4867, 0.3457, 0.116, 0.6108, 0.4867, 0.3457, 0.4947, 0.6881, 0.4947, 0.6881, 0.4867, 0.3457, 0.8806, 0.6081, 0.5024, 1.0, 0.116, 0.6108, 0.4947, 0.6881, 0.4947, 0.6881, 0.8806, 0.6081, 0.5024, 1.0, 0.4867, 0.3457, 0.0, 0.2755, 0.5032, 0.0, 0.5032, 0.0, 1.0, 0.2721, 0.4867, 0.3457, 0.116, 0.6108, 0.0, 0.2755, 0.4867, 0.3457, 1.0, 0.2721, 0.8806, 0.6081, 0.4867, 0.3457, 0.116, 0.6108, 0.4867, 0.3457, 0.4947, 0.6881, 0.4947, 0.6881, 0.4867, 0.3457, 0.8806, 0.6081, 0.5024, 1.0, 0.116, 0.6108, 0.4947, 0.6881, 0.4947, 0.6881, 0.8806, 0.6081, 0.5024, 1.0, 0.4867, 0.3457, 0.0, 0.2755, 0.5032, 0.0, 0.5032, 0.0, 1.0, 0.2721, 0.4867, 0.3457, 0.116, 0.6108, 0.0, 0.2755, 0.4867, 0.3457, 1.0, 0.2721, 0.8806, 0.6081, 0.4867, 0.3457, 0.116, 0.6108, 0.4867, 0.3457, 0.4947, 0.6881, 0.4947, 0.6881, 0.4867, 0.3457, 0.8806, 0.6081, 0.5024, 1.0, 0.116, 0.6108, 0.4947, 0.6881, 0.4947, 0.6881, 0.8806, 0.6081, 0.5024, 1.0, 0.4867, 0.3457, 0.0, 0.2755, 0.5032, 0.0, 0.5032, 0.0, 1.0, 0.2721, 0.4867, 0.3457, 0.116, 0.6108, 0.0, 0.2755, 0.4867, 0.3457, 1.0, 0.2721, 0.8806, 0.6081, 0.4867, 0.3457, 0.116, 0.6108, 0.4867, 0.3457, 0.4947, 0.6881, 0.4947, 0.6881, 0.4867, 0.3457, 0.8806, 0.6081, 0.5024, 1.0, 0.116, 0.6108, 0.4947, 0.6881, 0.4947, 0.6881, 0.8806, 0.6081, 0.5024, 1.0, 0.4867, 0.3457, 0.0, 0.2755, 0.5032, 0.0, 0.5032, 0.0, 1.0, 0.2721, 0.4867, 0.3457, 0.116, 0.6108, 0.0, 0.2755, 0.4867, 0.3457, 1.0, 0.2721, 0.8806, 0.6081, 0.4867, 0.3457, 0.116, 0.6108, 0.4867, 0.3457, 0.4947, 0.6881, 0.4947, 0.6881, 0.4867, 0.3457, 0.8806, 0.6081, 0.5024, 1.0, 0.116, 0.6108, 0.4947, 0.6881, 0.4947, 0.6881, 0.8806, 0.6081, 0.5024, 1.0, 0.4867, 0.3457, 0.0, 0.2755, 0.5032, 0.0, 0.5032, 0.0, 1.0, 0.2721, 0.4867, 0.3457, 0.116, 0.6108, 0.0, 0.2755, 0.4867, 0.3457, 1.0, 0.2721, 0.8806, 0.6081, 0.4867, 0.3457, 0.116, 0.6108, 0.4867, 0.3457, 0.4947, 0.6881, 0.4947, 0.6881, 0.4867, 0.3457, 0.8806, 0.6081, 0.5024, 1.0, 0.116, 0.6108, 0.4947, 0.6881, 0.4947, 0.6881, 0.8806, 0.6081, 0.5024, 1.0, 0.4867, 0.3457, 0.0, 0.2755, 0.5032, 0.0, 0.5032, 0.0, 1.0, 0.2721, 0.4867, 0.3457, 0.116, 0.6108, 0.0, 0.2755, 0.4867, 0.3457, 1.0, 0.2721, 0.8806, 0.6081, 0.4867, 0.3457, 0.116, 0.6108, 0.4867, 0.3457, 0.4947, 0.6881, 0.4947, 0.6881, 0.4867, 0.3457, 0.8806, 0.6081, 0.5024, 1.0, 0.116, 0.6108, 0.4947, 0.6881, 0.4947, 0.6881, 0.8806, 0.6081, 0.5024, 1.0])
_ca = me_broadfern128.color_attributes.new('Col', 'BYTE_COLOR', 'CORNER')
_ca.data.foreach_set('color', [0.1812, 0.7305, 0.0, 1.0, 0.1714, 0.04092, 1.0, 1.0, 0.0, 0.3613, 0.0, 1.0, 0.0, 0.3613, 0.0, 1.0, 0.1946, 0.2502, 1.0, 1.0, 0.1812, 0.7305, 0.0, 1.0, 1.0, 0.5583, 1.0, 1.0, 0.1714, 0.04092, 1.0, 1.0, 0.1812, 0.7305, 0.0, 1.0, 0.1946, 0.2502, 1.0, 1.0, 1.0, 0.5149, 1.0, 1.0, 0.1812, 0.7305, 0.0, 1.0, 1.0, 0.5583, 1.0, 1.0, 0.1812, 0.7305, 0.0, 1.0, 1.0, 0.7529, 0.0, 1.0, 1.0, 0.7529, 0.0, 1.0, 0.1812, 0.7305, 0.0, 1.0, 1.0, 0.5149, 1.0, 1.0, 1.0, 0.1812, 0.0, 1.0, 1.0, 0.5583, 1.0, 1.0, 1.0, 0.7529, 0.0, 1.0, 1.0, 0.7529, 0.0, 1.0, 1.0, 0.5149, 1.0, 1.0, 1.0, 0.1812, 0.0, 1.0, 0.1812, 0.5776, 0.0, 1.0, 0.1714, 0.2789, 1.0, 1.0, 0.0, 0.4342, 0.0, 1.0, 0.0, 0.4342, 0.0, 1.0, 0.1946, 0.4342, 1.0, 1.0, 0.1812, 0.5776, 0.0, 1.0, 1.0, 0.3916, 1.0, 1.0, 0.1714, 0.2789, 1.0, 1.0, 0.1812, 0.5776, 0.0, 1.0, 0.1946, 0.4342, 1.0, 1.0, 1.0, 0.4793, 1.0, 1.0, 0.1812, 0.5776, 0.0, 1.0, 1.0, 0.3916, 1.0, 1.0, 0.1812, 0.5776, 0.0, 1.0, 1.0, 0.4793, 0.0, 1.0, 1.0, 0.4793, 0.0, 1.0, 0.1812, 0.5776, 0.0, 1.0, 1.0, 0.4793, 1.0, 1.0, 1.0, 0.03955, 0.0, 1.0, 1.0, 0.3916, 1.0, 1.0, 1.0, 0.4793, 0.0, 1.0, 1.0, 0.4793, 0.0, 1.0, 1.0, 0.4793, 1.0, 1.0, 1.0, 0.03955, 0.0, 1.0, 0.1812, 0.4287, 0.0, 1.0, 0.1714, 0.2346, 1.0, 1.0, 0.0, 0.4287, 0.0, 1.0, 0.0, 0.4287, 0.0, 1.0, 0.1946, 0.2918, 1.0, 1.0, 0.1812, 0.4287, 0.0, 1.0, 1.0, 0.3231, 1.0, 1.0, 0.1714, 0.2346, 1.0, 1.0, 0.1812, 0.4287, 0.0, 1.0, 0.1946, 0.2918, 1.0, 1.0, 1.0, 0.3564, 1.0, 1.0, 0.1812, 0.4287, 0.0, 1.0, 1.0, 0.3231, 1.0, 1.0, 0.1812, 0.4287, 0.0, 1.0, 1.0, 0.3564, 0.0, 1.0, 1.0, 0.3564, 0.0, 1.0, 0.1812, 0.4287, 0.0, 1.0, 1.0, 0.3564, 1.0, 1.0, 1.0, 0.06125, 0.0, 1.0, 1.0, 0.3231, 1.0, 1.0, 1.0, 0.3564, 0.0, 1.0, 1.0, 0.3564, 0.0, 1.0, 1.0, 0.3564, 1.0, 1.0, 1.0, 0.06125, 0.0, 1.0, 0.1812, 0.305, 0.0, 1.0, 0.1714, 0.01298, 1.0, 1.0, 0.0, 0.2086, 0.0, 1.0, 0.0, 0.2086, 0.0, 1.0, 0.1946, 0.1878, 1.0, 1.0, 0.1812, 0.305, 0.0, 1.0, 1.0, 0.0648, 1.0, 1.0, 0.1714, 0.01298, 1.0, 1.0, 0.1812, 0.305, 0.0, 1.0, 0.1946, 0.1878, 1.0, 1.0, 1.0, 0.2542, 1.0, 1.0, 0.1812, 0.305, 0.0, 1.0, 1.0, 0.0648, 1.0, 1.0, 0.1812, 0.305, 0.0, 1.0, 1.0, 0.1683, 0.0, 1.0, 1.0, 0.1683, 0.0, 1.0, 0.1812, 0.305, 0.0, 1.0, 1.0, 0.2542, 1.0, 1.0, 1.0, 0.001821, 0.0, 1.0, 1.0, 0.0648, 1.0, 1.0, 1.0, 0.1683, 0.0, 1.0, 1.0, 0.1683, 0.0, 1.0, 1.0, 0.2542, 1.0, 1.0, 1.0, 0.001821, 0.0, 1.0, 0.1812, 0.1878, 0.0, 1.0, 0.1714, 0.006995, 1.0, 1.0, 0.0, 0.08022, 0.0, 1.0, 0.0, 0.08022, 0.0, 1.0, 0.1946, 0.06125, 1.0, 1.0, 0.1812, 0.1878, 0.0, 1.0, 1.0, 0.08022, 1.0, 1.0, 0.1714, 0.006995, 1.0, 1.0, 0.1812, 0.1878, 0.0, 1.0, 0.1946, 0.06125, 1.0, 1.0, 1.0, 0.1878, 1.0, 1.0, 0.1812, 0.1878, 0.0, 1.0, 1.0, 0.08022, 1.0, 1.0, 0.1812, 0.1878, 0.0, 1.0, 1.0, 0.1878, 0.0, 1.0, 1.0, 0.1878, 0.0, 1.0, 0.1812, 0.1878, 0.0, 1.0, 1.0, 0.1878, 1.0, 1.0, 1.0, 0.02122, 0.0, 1.0, 1.0, 0.08022, 1.0, 1.0, 1.0, 0.1878, 0.0, 1.0, 1.0, 0.1878, 0.0, 1.0, 1.0, 0.1878, 1.0, 1.0, 1.0, 0.02122, 0.0, 1.0, 0.1812, 0.1274, 0.0, 1.0, 0.1714, 0.04519, 1.0, 1.0, 0.0, 0.07227, 0.0, 1.0, 0.0, 0.07227, 0.0, 1.0, 0.1946, 0.01764, 1.0, 1.0, 0.1812, 0.1274, 0.0, 1.0, 1.0, 0.1274, 1.0, 1.0, 0.1714, 0.04519, 1.0, 1.0, 0.1812, 0.1274, 0.0, 1.0, 0.1946, 0.01764, 1.0, 1.0, 1.0, 0.05781, 1.0, 1.0, 0.1812, 0.1274, 0.0, 1.0, 1.0, 0.1274, 1.0, 1.0, 0.1812, 0.1274, 0.0, 1.0, 1.0, 0.1274, 0.0, 1.0, 1.0, 0.1274, 0.0, 1.0, 0.1812, 0.1274, 0.0, 1.0, 1.0, 0.05781, 1.0, 1.0, 1.0, 0.03434, 0.0, 1.0, 1.0, 0.1274, 1.0, 1.0, 1.0, 0.1274, 0.0, 1.0, 1.0, 0.1274, 0.0, 1.0, 1.0, 0.05781, 1.0, 1.0, 1.0, 0.03434, 0.0, 1.0, 0.1812, 0.07036, 0.0, 1.0, 0.1714, 0.003677, 1.0, 1.0, 0.0, 0.02624, 0.0, 1.0, 0.0, 0.02624, 0.0, 1.0, 0.1946, 0.05127, 1.0, 1.0, 0.1812, 0.07036, 0.0, 1.0, 1.0, 0.008568, 1.0, 1.0, 0.1714, 0.003677, 1.0, 1.0, 0.1812, 0.07036, 0.0, 1.0, 0.1946, 0.05127, 1.0, 1.0, 1.0, 0.05448, 1.0, 1.0, 0.1812, 0.07036, 0.0, 1.0, 1.0, 0.008568, 1.0, 1.0, 0.1812, 0.07036, 0.0, 1.0, 1.0, 0.03955, 0.0, 1.0, 1.0, 0.03955, 0.0, 1.0, 0.1812, 0.07036, 0.0, 1.0, 1.0, 0.05448, 1.0, 1.0, 1.0, 0.0006071, 0.0, 1.0, 1.0, 0.008568, 1.0, 1.0, 1.0, 0.03955, 0.0, 1.0, 1.0, 0.03955, 0.0, 1.0, 1.0, 0.05448, 1.0, 1.0, 1.0, 0.0006071, 0.0, 1.0, 0.1812, 0.03071, 0.0, 1.0, 0.1714, 0.01521, 1.0, 1.0, 0.0, 0.003677, 0.0, 1.0, 0.0, 0.003677, 0.0, 1.0, 0.1946, 0.004025, 1.0, 1.0, 0.1812, 0.03071, 0.0, 1.0, 1.0, 0.02416, 1.0, 1.0, 0.1714, 0.01521, 1.0, 1.0, 0.1812, 0.03071, 0.0, 1.0, 0.1946, 0.004025, 1.0, 1.0, 1.0, 0.0137, 1.0, 1.0, 0.1812, 0.03071, 0.0, 1.0, 1.0, 0.02416, 1.0, 1.0, 0.1812, 0.03071, 0.0, 1.0, 1.0, 0.02956, 0.0, 1.0, 1.0, 0.02956, 0.0, 1.0, 0.1812, 0.03071, 0.0, 1.0, 1.0, 0.0137, 1.0, 1.0, 1.0, 0.005182, 0.0, 1.0, 1.0, 0.02416, 1.0, 1.0, 1.0, 0.02956, 0.0, 1.0, 1.0, 0.02956, 0.0, 1.0, 1.0, 0.0137, 1.0, 1.0, 1.0, 0.005182, 0.0, 1.0, 0.1812, 0.009721, 0.0, 1.0, 0.1714, 0.003347, 1.0, 1.0, 0.0, 0.002125, 0.0, 1.0, 0.0, 0.002125, 0.0, 1.0, 0.1946, 0.004391, 1.0, 1.0, 0.1812, 0.009721, 0.0, 1.0, 1.0, 0.006512, 1.0, 1.0, 0.1714, 0.003347, 1.0, 1.0, 0.1812, 0.009721, 0.0, 1.0, 0.1946, 0.004391, 1.0, 1.0, 1.0, 0.006512, 1.0, 1.0, 0.1812, 0.009721, 0.0, 1.0, 1.0, 0.006512, 1.0, 1.0, 0.1812, 0.009721, 0.0, 1.0, 1.0, 0.008568, 0.0, 1.0, 1.0, 0.008568, 0.0, 1.0, 0.1812, 0.009721, 0.0, 1.0, 1.0, 0.006512, 1.0, 1.0, 1.0, 0.001821, 0.0, 1.0, 1.0, 0.006512, 1.0, 1.0, 1.0, 0.008568, 0.0, 1.0, 1.0, 0.008568, 0.0, 1.0, 1.0, 0.006512, 1.0, 1.0, 1.0, 0.001821, 0.0, 1.0, 0.1812, 0.956, 0.0, 1.0, 0.1714, 0.2232, 1.0, 1.0, 0.0, 0.8714, 0.0, 1.0, 0.0, 0.8714, 0.0, 1.0, 0.1946, 0.04519, 1.0, 1.0, 0.1812, 0.956, 0.0, 1.0, 1.0, 0.5149, 1.0, 1.0, 0.1714, 0.2232, 1.0, 1.0, 0.1812, 0.956, 0.0, 1.0, 0.1946, 0.04519, 1.0, 1.0, 1.0, 0.3515, 1.0, 1.0, 0.1812, 0.956, 0.0, 1.0, 1.0, 0.5149, 1.0, 1.0, 0.1812, 0.956, 0.0, 1.0, 1.0, 0.5776, 0.0, 1.0, 1.0, 0.5776, 0.0, 1.0, 0.1812, 0.956, 0.0, 1.0, 1.0, 0.3515, 1.0, 1.0, 1.0, 0.003035, 0.0, 1.0, 1.0, 0.5149, 1.0, 1.0, 1.0, 0.5776, 0.0, 1.0, 1.0, 0.5776, 0.0, 1.0, 1.0, 0.3515, 1.0, 1.0, 1.0, 0.003035, 0.0, 1.0, 0.1812, 0.624, 0.0, 1.0, 0.1714, 0.01096, 1.0, 1.0, 0.0, 0.02624, 0.0, 1.0, 0.0, 0.02624, 0.0, 1.0, 0.1946, 0.1248, 1.0, 1.0, 0.1812, 0.624, 0.0, 1.0, 1.0, 0.4072, 1.0, 1.0, 0.1714, 0.01096, 1.0, 1.0, 0.1812, 0.624, 0.0, 1.0, 0.1946, 0.1248, 1.0, 1.0, 1.0, 0.624, 1.0, 1.0, 0.1812, 0.624, 0.0, 1.0, 1.0, 0.4072, 1.0, 1.0, 0.1812, 0.624, 0.0, 1.0, 1.0, 0.7529, 0.0, 1.0, 1.0, 0.7529, 0.0, 1.0, 0.1812, 0.624, 0.0, 1.0, 1.0, 0.624, 1.0, 1.0, 1.0, 0.1022, 0.0, 1.0, 1.0, 0.4072, 1.0, 1.0, 1.0, 0.7529, 0.0, 1.0, 1.0, 0.7529, 0.0, 1.0, 1.0, 0.624, 1.0, 1.0, 1.0, 0.1022, 0.0, 1.0, 0.1812, 0.5776, 0.0, 1.0, 0.1714, 0.117, 1.0, 1.0, 0.0, 0.3515, 0.0, 1.0, 0.0, 0.3515, 0.0, 1.0, 0.1946, 0.3515, 1.0, 1.0, 0.1812, 0.5776, 0.0, 1.0, 1.0, 0.2462, 1.0, 1.0, 0.1714, 0.117, 1.0, 1.0, 0.1812, 0.5776, 0.0, 1.0, 0.1946, 0.3515, 1.0, 1.0, 1.0, 0.4342, 1.0, 1.0, 0.1812, 0.5776, 0.0, 1.0, 1.0, 0.2462, 1.0, 1.0, 0.1812, 0.5776, 0.0, 1.0, 1.0, 0.3916, 0.0, 1.0, 1.0, 0.3916, 0.0, 1.0, 0.1812, 0.5776, 0.0, 1.0, 1.0, 0.4342, 1.0, 1.0, 1.0, 0.009134, 0.0, 1.0, 1.0, 0.2462, 1.0, 1.0, 1.0, 0.3916, 0.0, 1.0, 1.0, 0.3916, 0.0, 1.0, 1.0, 0.4342, 1.0, 1.0, 1.0, 0.009134, 0.0, 1.0, 0.1812, 0.4287, 0.0, 1.0, 0.1714, 0.02315, 1.0, 1.0, 0.0, 0.03955, 0.0, 1.0, 0.0, 0.03955, 0.0, 1.0, 0.1946, 0.03955, 1.0, 1.0, 0.1812, 0.4287, 0.0, 1.0, 1.0, 0.2086, 1.0, 1.0, 0.1714, 0.02315, 1.0, 1.0, 0.1812, 0.4287, 0.0, 1.0, 0.1946, 0.03955, 1.0, 1.0, 1.0, 0.1845, 1.0, 1.0, 0.1812, 0.4287, 0.0, 1.0, 1.0, 0.2086, 1.0, 1.0, 0.1812, 0.4287, 0.0, 1.0, 1.0, 0.2918, 0.0, 1.0, 1.0, 0.2918, 0.0, 1.0, 0.1812, 0.4287, 0.0, 1.0, 1.0, 0.1845, 1.0, 1.0, 1.0, 0.0, 0.0, 1.0, 1.0, 0.2086, 1.0, 1.0, 1.0, 0.2918, 0.0, 1.0, 1.0, 0.2918, 0.0, 1.0, 1.0, 0.1845, 1.0, 1.0, 1.0, 0.0, 0.0, 1.0, 0.1812, 0.305, 0.0, 1.0, 0.1714, 0.1683, 1.0, 1.0, 0.0, 0.1878, 0.0, 1.0, 0.0, 0.1878, 0.0, 1.0, 0.1946, 0.08866, 1.0, 1.0, 0.1812, 0.305, 0.0, 1.0, 1.0, 0.15, 1.0, 1.0, 0.1714, 0.1683, 1.0, 1.0, 0.1812, 0.305, 0.0, 1.0, 0.1946, 0.08866, 1.0, 1.0, 1.0, 0.1022, 1.0, 1.0, 0.1812, 0.305, 0.0, 1.0, 1.0, 0.15, 1.0, 1.0, 0.1812, 0.305, 0.0, 1.0, 1.0, 0.15, 0.0, 1.0, 1.0, 0.15, 0.0, 1.0, 0.1812, 0.305, 0.0, 1.0, 1.0, 0.1022, 1.0, 1.0, 1.0, 0.0009106, 0.0, 1.0, 1.0, 0.15, 1.0, 1.0, 1.0, 0.15, 0.0, 1.0, 1.0, 0.15, 0.0, 1.0, 1.0, 0.1022, 1.0, 1.0, 1.0, 0.0009106, 0.0, 1.0, 0.1812, 0.1878, 0.0, 1.0, 0.1714, 0.09084, 1.0, 1.0, 0.0, 0.01681, 0.0, 1.0, 0.0, 0.01681, 0.0, 1.0, 0.1946, 0.003035, 1.0, 1.0, 0.1812, 0.1878, 0.0, 1.0, 1.0, 0.1878, 1.0, 1.0, 0.1714, 0.09084, 1.0, 1.0, 0.1812, 0.1878, 0.0, 1.0, 0.1946, 0.003035, 1.0, 1.0, 1.0, 0.02624, 1.0, 1.0, 0.1812, 0.1878, 0.0, 1.0, 1.0, 0.1878, 1.0, 1.0, 0.1812, 0.1878, 0.0, 1.0, 1.0, 0.1714, 0.0, 1.0, 1.0, 0.1714, 0.0, 1.0, 0.1812, 0.1878, 0.0, 1.0, 1.0, 0.02624, 1.0, 1.0, 1.0, 0.006995, 0.0, 1.0, 1.0, 0.1878, 1.0, 1.0, 1.0, 0.1714, 0.0, 1.0, 1.0, 0.1714, 0.0, 1.0, 1.0, 0.02624, 1.0, 1.0, 1.0, 0.006995, 0.0, 1.0, 0.1812, 0.1274, 0.0, 1.0, 0.1714, 0.01764, 1.0, 1.0, 0.0, 0.01764, 0.0, 1.0, 0.0, 0.01764, 0.0, 1.0, 0.1946, 0.02122, 1.0, 1.0, 0.1812, 0.1274, 0.0, 1.0, 1.0, 0.06663, 1.0, 1.0, 0.1714, 0.01764, 1.0, 1.0, 0.1812, 0.1274, 0.0, 1.0, 0.1946, 0.02122, 1.0, 1.0, 1.0, 0.0865, 1.0, 1.0, 0.1812, 0.1274, 0.0, 1.0, 1.0, 0.06663, 1.0, 1.0, 0.1812, 0.1274, 0.0, 1.0, 1.0, 0.107, 0.0, 1.0, 1.0, 0.107, 0.0, 1.0, 0.1812, 0.1274, 0.0, 1.0, 1.0, 0.0865, 1.0, 1.0, 1.0, 0.003677, 0.0, 1.0, 1.0, 0.06663, 1.0, 1.0, 1.0, 0.107, 0.0, 1.0, 1.0, 0.107, 0.0, 1.0, 1.0, 0.0865, 1.0, 1.0, 1.0, 0.003677, 0.0, 1.0, 0.1812, 0.05951, 0.0, 1.0, 0.1714, 0.02956, 1.0, 1.0, 0.0, 0.001821, 0.0, 1.0, 0.0, 0.001821, 0.0, 1.0, 0.1946, 0.0, 1.0, 1.0, 0.1812, 0.05951, 0.0, 1.0, 1.0, 0.04971, 1.0, 1.0, 0.1714, 0.02956, 1.0, 1.0, 0.1812, 0.05951, 0.0, 1.0, 0.1946, 0.0, 1.0, 1.0, 1.0, 0.002732, 1.0, 1.0, 0.1812, 0.05951, 0.0, 1.0, 1.0, 0.04971, 1.0, 1.0, 0.1812, 0.05951, 0.0, 1.0, 1.0, 0.04374, 0.0, 1.0, 1.0, 0.04374, 0.0, 1.0, 0.1812, 0.05951, 0.0, 1.0, 1.0, 0.002732, 1.0, 1.0, 1.0, 0.0009106, 0.0, 1.0, 1.0, 0.04971, 1.0, 1.0, 1.0, 0.04374, 0.0, 1.0, 1.0, 0.04374, 0.0, 1.0, 1.0, 0.002732, 1.0, 1.0, 1.0, 0.0009106, 0.0, 1.0, 0.1812, 0.0319, 0.0, 1.0, 0.1714, 0.01938, 1.0, 1.0, 0.0, 0.02519, 0.0, 1.0, 0.0, 0.02519, 0.0, 1.0, 0.1946, 0.008023, 1.0, 1.0, 0.1812, 0.0319, 0.0, 1.0, 1.0, 0.02122, 1.0, 1.0, 0.1714, 0.01938, 1.0, 1.0, 0.1812, 0.0319, 0.0, 1.0, 0.1946, 0.008023, 1.0, 1.0, 1.0, 0.02315, 1.0, 1.0, 0.1812, 0.0319, 0.0, 1.0, 1.0, 0.02122, 1.0, 1.0, 0.1812, 0.0319, 0.0, 1.0, 1.0, 0.02315, 0.0, 1.0, 1.0, 0.02315, 0.0, 1.0, 0.1812, 0.0319, 0.0, 1.0, 1.0, 0.02315, 1.0, 1.0, 1.0, 0.001214, 0.0, 1.0, 1.0, 0.02122, 1.0, 1.0, 1.0, 0.02315, 0.0, 1.0, 1.0, 0.02315, 0.0, 1.0, 1.0, 0.02315, 1.0, 1.0, 1.0, 0.001214, 0.0, 1.0, 0.1812, 0.009134, 0.0, 1.0, 0.1714, 0.002428, 1.0, 1.0, 0.0, 0.009721, 0.0, 1.0, 0.0, 0.009721, 0.0, 1.0, 0.1946, 0.006512, 1.0, 1.0, 0.1812, 0.009134, 0.0, 1.0, 1.0, 0.003677, 1.0, 1.0, 0.1714, 0.002428, 1.0, 1.0, 0.1812, 0.009134, 0.0, 1.0, 0.1946, 0.006512, 1.0, 1.0, 1.0, 0.006049, 1.0, 1.0, 0.1812, 0.009134, 0.0, 1.0, 1.0, 0.003677, 1.0, 1.0, 0.1812, 0.009134, 0.0, 1.0, 1.0, 0.004391, 0.0, 1.0, 1.0, 0.004391, 0.0, 1.0, 0.1812, 0.009134, 0.0, 1.0, 1.0, 0.006049, 1.0, 1.0, 1.0, 0.0, 0.0, 1.0, 1.0, 0.003677, 1.0, 1.0, 1.0, 0.004391, 0.0, 1.0, 1.0, 0.004391, 0.0, 1.0, 1.0, 0.006049, 1.0, 1.0, 1.0, 0.0, 0.0, 1.0, 0.1812, 0.0, 0.0, 1.0, 0.1714, 0.0, 1.0, 1.0, 0.0, 0.0, 0.0, 1.0, 0.0, 0.0, 0.0, 1.0, 0.1946, 0.0, 1.0, 1.0, 0.1812, 0.0, 0.0, 1.0, 1.0, 0.0, 1.0, 1.0, 0.1714, 0.0, 1.0, 1.0, 0.1812, 0.0, 0.0, 1.0, 0.1946, 0.0, 1.0, 1.0, 1.0, 0.0, 1.0, 1.0, 0.1812, 0.0, 0.0, 1.0, 1.0, 0.0, 1.0, 1.0, 0.1812, 0.0, 0.0, 1.0, 1.0, 0.0, 0.0, 1.0, 1.0, 0.0, 0.0, 1.0, 0.1812, 0.0, 0.0, 1.0, 1.0, 0.0, 1.0, 1.0, 1.0, 0.0, 0.0, 1.0, 1.0, 0.0, 1.0, 1.0, 1.0, 0.0, 0.0, 1.0, 1.0, 0.0, 0.0, 1.0, 1.0, 0.0, 1.0, 1.0, 1.0, 0.0, 0.0, 1.0])
me_broadfern128.materials.append(mat_broadfern_01)
me_broadfern128.use_remesh_preserve_volume = False
me_broadfern128.use_remesh_preserve_attributes = False
me_broadfern128.use_mirror_vertex_groups = False
me_broadfern128.update()

# ---- objects
ob_base01 = bpy.data.objects.new('base01', None)
ob_nulldetail0 = bpy.data.objects.new('nulldetail0', None)
ob_detail128 = bpy.data.objects.new('detail128', None)
ob_detail8 = bpy.data.objects.new('detail8', None)
ob_start01 = bpy.data.objects.new('start01', None)
ob_broadfern8 = bpy.data.objects.new('broadfern8', me_broadfern8)
ob_broadfern128 = bpy.data.objects.new('broadfern128', me_broadfern128)
ob_hemi = bpy.data.objects.new('Hemi', light_hemi)

# ---- transforms, parenting, visibility, modifiers, constraints
ob_base01.location = (0.0, 0.0, 0.0)
ob_base01.empty_image_offset = (0.0, 0.0)
ob_base01.lineart.crease_threshold = 0.0
ob_nulldetail0.parent = ob_base01
ob_nulldetail0.location = (0.0, 0.0, 0.0)
ob_nulldetail0.empty_image_offset = (0.0, 0.0)
ob_nulldetail0.lineart.crease_threshold = 0.0
ob_detail128.parent = ob_base01
ob_detail128.location = (0.0, 0.0, 0.0)
ob_detail128.empty_image_offset = (0.0, 0.0)
ob_detail128.lineart.crease_threshold = 0.0
ob_detail8.parent = ob_base01
ob_detail8.location = (0.0, 0.0, 0.0)
ob_detail8.empty_image_offset = (0.0, 0.0)
ob_detail8.lineart.crease_threshold = 0.0
ob_start01.parent = ob_base01
ob_start01.location = (0.0, 0.0, 0.0)
ob_start01.empty_image_offset = (0.0, 0.0)
ob_start01.lineart.crease_threshold = 0.0
ob_broadfern8.parent = ob_start01
ob_broadfern8.location = (0.0, 0.0, 0.0)
ob_broadfern8.lineart.crease_threshold = 0.0
ob_broadfern128.parent = ob_start01
ob_broadfern128.location = (0.0, 0.0, 0.0)
ob_broadfern128.lineart.crease_threshold = 0.0
ob_hemi.location = (13.27, 8.843, 2.099)
ob_hemi.lineart.crease_threshold = 0.0

# ---- collection membership
col_collection_1.objects.link(ob_base01)
col_collection_1.objects.link(ob_nulldetail0)
col_collection_1.objects.link(ob_detail128)
col_collection_1.objects.link(ob_detail8)
col_collection_1.objects.link(ob_start01)
col_collection_1.objects.link(ob_broadfern8)
col_collection_1.objects.link(ob_broadfern128)
col_collection_1.objects.link(ob_hemi)

# ---- scene / render settings (as saved in the file)
scene.frame_start = 1; scene.frame_end = 250; scene.frame_set(1)
scene.render.engine = 'BLENDER_EEVEE_NEXT'
scene.render.image_settings.color_mode = 'RGB'
scene.render.image_settings.compression = 90
scene.render.resolution_percentage = 50
scene.render.dither_intensity = 0.0
scene.render.bake_margin = 2
scene.render.bake_bias = 0.0
scene.cycles.use_denoising = False
scene.cycles.samples = 10
scene.cycles.sampling_pattern = 'TABULATED_SOBOL'
scene.cycles.light_sampling_threshold = 0.0
scene.cycles.use_adaptive_sampling = False
scene.cycles.use_light_tree = False
scene.cycles.blur_glossy = 0.0
scene.cycles.volume_bounces = 1
scene.cycles.pixel_filter_type = 'GAUSSIAN'
scene.cycles.sample_clamp_indirect = 0.0
scene.view_settings.view_transform = 'Standard'
bpy.context.view_layer.update()

# ---- added for rendering (the .blend has no active camera): camera
cam_auto = bpy.data.cameras.new('AutoCamera')
cam_auto.lens = 50.0
cam_auto.sensor_width = 36.0
cam_auto.clip_end = 1000.0
ob_auto_camera = bpy.data.objects.new('AutoCamera', cam_auto)
scene.collection.objects.link(ob_auto_camera)
ob_auto_camera.location = (3.77883, -4.18713, 3.17046)
ob_auto_camera.rotation_euler = (1.09748, -7.21219e-08, 0.694738)
scene.camera = ob_auto_camera
bpy.context.view_layer.update()
